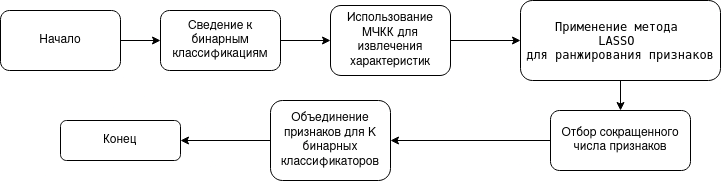

The diagram above was exported from draw.io. Its source (the exported page's mxGraphModel, read from the mxfile embedded in the PNG):
<mxGraphModel dx="1364" dy="765" grid="1" gridSize="10" guides="1" tooltips="1" connect="1" arrows="1" fold="1" page="1" pageScale="1" pageWidth="827" pageHeight="1169" math="0" shadow="0">
  <root>
    <mxCell id="WIyWlLk6GJQsqaUBKTNV-0" />
    <mxCell id="WIyWlLk6GJQsqaUBKTNV-1" parent="WIyWlLk6GJQsqaUBKTNV-0" />
    <mxCell id="H6IHcviGjh7hPlebJrRx-1" value="" style="edgeStyle=orthogonalEdgeStyle;rounded=0;orthogonalLoop=1;jettySize=auto;html=1;" edge="1" parent="WIyWlLk6GJQsqaUBKTNV-1" source="WIyWlLk6GJQsqaUBKTNV-3" target="WIyWlLk6GJQsqaUBKTNV-7">
      <mxGeometry relative="1" as="geometry" />
    </mxCell>
    <mxCell id="WIyWlLk6GJQsqaUBKTNV-3" value="Сведение к бинарным классификациям" style="rounded=1;whiteSpace=wrap;html=1;fontSize=12;glass=0;strokeWidth=1;shadow=0;" parent="WIyWlLk6GJQsqaUBKTNV-1" vertex="1">
      <mxGeometry x="170" y="60" width="120" height="60" as="geometry" />
    </mxCell>
    <mxCell id="H6IHcviGjh7hPlebJrRx-2" value="" style="edgeStyle=orthogonalEdgeStyle;rounded=0;orthogonalLoop=1;jettySize=auto;html=1;" edge="1" parent="WIyWlLk6GJQsqaUBKTNV-1" source="WIyWlLk6GJQsqaUBKTNV-7" target="WIyWlLk6GJQsqaUBKTNV-12">
      <mxGeometry relative="1" as="geometry" />
    </mxCell>
    <mxCell id="WIyWlLk6GJQsqaUBKTNV-7" value="Использование МЧКК для извлечения характеристик" style="rounded=1;whiteSpace=wrap;html=1;fontSize=12;glass=0;strokeWidth=1;shadow=0;" parent="WIyWlLk6GJQsqaUBKTNV-1" vertex="1">
      <mxGeometry x="340" y="55" width="120" height="70" as="geometry" />
    </mxCell>
    <mxCell id="WIyWlLk6GJQsqaUBKTNV-11" value="Конец" style="rounded=1;whiteSpace=wrap;html=1;fontSize=12;glass=0;strokeWidth=1;shadow=0;" parent="WIyWlLk6GJQsqaUBKTNV-1" vertex="1">
      <mxGeometry x="70" y="170" width="120" height="40" as="geometry" />
    </mxCell>
    <mxCell id="H6IHcviGjh7hPlebJrRx-4" value="" style="edgeStyle=orthogonalEdgeStyle;rounded=0;orthogonalLoop=1;jettySize=auto;html=1;" edge="1" parent="WIyWlLk6GJQsqaUBKTNV-1" source="WIyWlLk6GJQsqaUBKTNV-12" target="H6IHcviGjh7hPlebJrRx-3">
      <mxGeometry relative="1" as="geometry" />
    </mxCell>
    <mxCell id="WIyWlLk6GJQsqaUBKTNV-12" value="&lt;pre&gt;&lt;code class=&quot;!whitespace-pre hljs language-lua&quot;&gt;Применение метода &lt;br&gt;LASSO &lt;br&gt;для ранжирования признаков&lt;/code&gt;&lt;/pre&gt;" style="rounded=1;whiteSpace=wrap;html=1;fontSize=12;glass=0;strokeWidth=1;shadow=0;" parent="WIyWlLk6GJQsqaUBKTNV-1" vertex="1">
      <mxGeometry x="530" y="50" width="200" height="80" as="geometry" />
    </mxCell>
    <mxCell id="H6IHcviGjh7hPlebJrRx-6" value="" style="edgeStyle=orthogonalEdgeStyle;rounded=0;orthogonalLoop=1;jettySize=auto;html=1;" edge="1" parent="WIyWlLk6GJQsqaUBKTNV-1" source="H6IHcviGjh7hPlebJrRx-3" target="H6IHcviGjh7hPlebJrRx-5">
      <mxGeometry relative="1" as="geometry" />
    </mxCell>
    <mxCell id="H6IHcviGjh7hPlebJrRx-3" value="Отбор сокращенного числа признаков" style="rounded=1;whiteSpace=wrap;html=1;fontSize=12;glass=0;strokeWidth=1;shadow=0;" vertex="1" parent="WIyWlLk6GJQsqaUBKTNV-1">
      <mxGeometry x="560" y="160" width="140" height="60" as="geometry" />
    </mxCell>
    <mxCell id="H6IHcviGjh7hPlebJrRx-9" value="" style="edgeStyle=orthogonalEdgeStyle;rounded=0;orthogonalLoop=1;jettySize=auto;html=1;" edge="1" parent="WIyWlLk6GJQsqaUBKTNV-1" source="H6IHcviGjh7hPlebJrRx-5" target="WIyWlLk6GJQsqaUBKTNV-11">
      <mxGeometry relative="1" as="geometry" />
    </mxCell>
    <mxCell id="H6IHcviGjh7hPlebJrRx-5" value="Объединение признаков для K бинарных классификаторов" style="rounded=1;whiteSpace=wrap;html=1;fontSize=12;glass=0;strokeWidth=1;shadow=0;" vertex="1" parent="WIyWlLk6GJQsqaUBKTNV-1">
      <mxGeometry x="280" y="150" width="120" height="80" as="geometry" />
    </mxCell>
    <mxCell id="H6IHcviGjh7hPlebJrRx-8" value="" style="edgeStyle=orthogonalEdgeStyle;rounded=0;orthogonalLoop=1;jettySize=auto;html=1;" edge="1" parent="WIyWlLk6GJQsqaUBKTNV-1" source="H6IHcviGjh7hPlebJrRx-7" target="WIyWlLk6GJQsqaUBKTNV-3">
      <mxGeometry relative="1" as="geometry" />
    </mxCell>
    <mxCell id="H6IHcviGjh7hPlebJrRx-7" value="Начало" style="rounded=1;whiteSpace=wrap;html=1;fontSize=12;glass=0;strokeWidth=1;shadow=0;" vertex="1" parent="WIyWlLk6GJQsqaUBKTNV-1">
      <mxGeometry x="10" y="60" width="120" height="60" as="geometry" />
    </mxCell>
  </root>
</mxGraphModel>